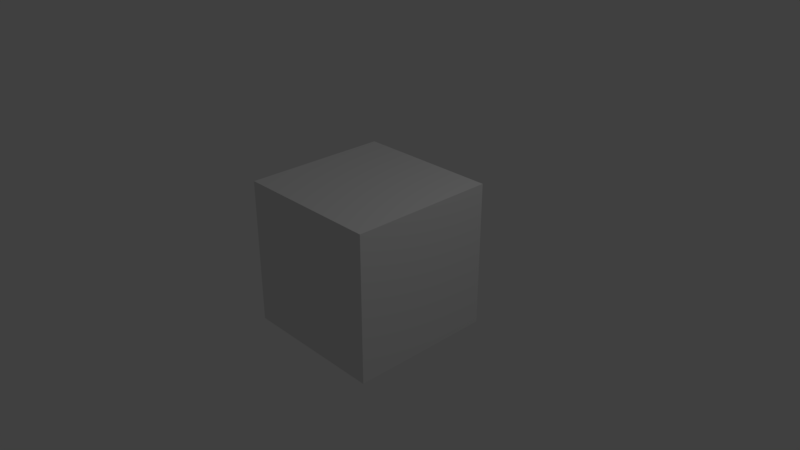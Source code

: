 # Source: cube_quad_simple.blend  (saved by Blender 2.78.4; exported with 4.5.12 LTS)
import bpy
from mathutils import Matrix  # noqa: F401  (used for matrix-valued properties, if any)

bpy.ops.wm.read_factory_settings(use_empty=True)
scene = bpy.context.scene
scene.name = 'Scene'

# ---- collections
col_collection_1 = bpy.data.collections.new('Collection 1'); scene.collection.children.link(col_collection_1)

# ---- world
world_world = bpy.data.worlds.new('World'); scene.world = world_world
world_world.color = (0.05088, 0.05088, 0.05088)
world_world.use_sun_shadow = False
world_world.sun_shadow_jitter_overblur = 0.0
world_world.cycles.sampling_method = 'MANUAL'

# ---- cameras
cam_camera = bpy.data.cameras.new('Camera')
cam_camera.clip_end = 100.0
cam_camera.lens = 35.0
cam_camera.sensor_width = 32.0
cam_camera.sensor_height = 18.0
cam_camera.ortho_scale = 7.314
cam_camera.dof.focus_distance = 0.0
cam_camera.dof.aperture_fstop = 128.0

# ---- lights
light_lamp = bpy.data.lights.new('Lamp', 'POINT')
light_lamp.transmission_factor = 0.0
light_lamp.cutoff_distance = 30.0
light_lamp.energy = 100.0
light_lamp.shadow_buffer_clip_start = 1.001
light_lamp.shadow_soft_size = 0.1
light_lamp.shadow_maximum_resolution = 0.006
light_lamp.use_absolute_resolution = True

# ---- meshes
me_cube = bpy.data.meshes.new('Cube')
me_cube.from_pydata([(-1.0, -1.0, -1.0), (-1.0, -1.0, 1.0), (-1.0, 1.0, -1.0), (-1.0, 1.0, 1.0), (1.0, -1.0, -1.0), (1.0, -1.0, 1.0), (1.0, 1.0, -1.0), (1.0, 1.0, 1.0)], [], [(0, 1, 3, 2), (2, 3, 7, 6), (6, 7, 5, 4), (4, 5, 1, 0), (2, 6, 4, 0), (7, 3, 1, 5)])
me_cube.use_remesh_preserve_volume = False
me_cube.use_remesh_preserve_attributes = False
me_cube.use_mirror_vertex_groups = False
me_cube.update()

# ---- objects
ob_cube = bpy.data.objects.new('Cube', me_cube)
ob_lamp = bpy.data.objects.new('Lamp', light_lamp)
ob_camera = bpy.data.objects.new('Camera', cam_camera)

# ---- transforms, parenting, visibility, modifiers, constraints
ob_cube.location = (0.0, 0.0, 0.0)
ob_cube.lineart.crease_threshold = 0.0
ob_lamp.location = (4.076, 1.005, 5.904)
ob_lamp.rotation_euler = (0.6503, 0.05522, 1.866)
ob_lamp.lock_rotations_4d = False
ob_lamp.empty_display_type = 'ARROWS'
ob_lamp.color = (0.0, 0.0, 0.0, 0.0)
ob_lamp.lineart.crease_threshold = 0.0
ob_camera.location = (7.481, -6.508, 5.344)
ob_camera.rotation_euler = (1.109, 0.0, 0.8149)
ob_camera.lock_rotations_4d = False
ob_camera.empty_display_type = 'ARROWS'
ob_camera.color = (0.0, 0.0, 0.0, 0.0)
ob_camera.display_type = 'WIRE'
ob_camera.lineart.crease_threshold = 0.0

# ---- collection membership
col_collection_1.objects.link(ob_cube)
col_collection_1.objects.link(ob_lamp)
col_collection_1.objects.link(ob_camera)

# ---- scene / render settings (as saved in the file)
scene.camera = ob_camera
scene.frame_start = 1; scene.frame_end = 250; scene.frame_set(1)
scene.render.engine = 'BLENDER_EEVEE_NEXT'
scene.render.resolution_x = 1280
scene.render.resolution_y = 720
scene.render.dither_intensity = 0.0
scene.cycles.feature_set = 'EXPERIMENTAL'
scene.cycles.use_denoising = False
scene.cycles.samples = 128
scene.cycles.sampling_pattern = 'TABULATED_SOBOL'
scene.cycles.use_adaptive_sampling = False
scene.cycles.use_light_tree = False
scene.cycles.blur_glossy = 0.0
scene.cycles.sample_clamp_indirect = 0.0
scene.view_settings.view_transform = 'Standard'
bpy.context.view_layer.update()
